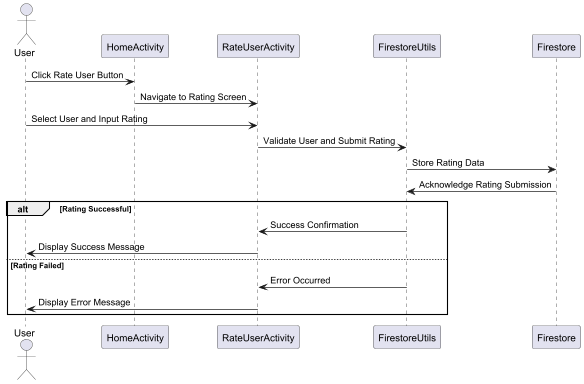

The diagram above was rendered by PlantUML. Its source (embedded in the PNG):
@startuml
actor User
User -> HomeActivity : Click Rate User Button
HomeActivity -> RateUserActivity : Navigate to Rating Screen

User -> RateUserActivity : Select User and Input Rating
RateUserActivity -> FirestoreUtils : Validate User and Submit Rating
FirestoreUtils -> Firestore : Store Rating Data
Firestore -> FirestoreUtils : Acknowledge Rating Submission

alt Rating Successful
    FirestoreUtils -> RateUserActivity : Success Confirmation
    RateUserActivity -> User : Display Success Message
else Rating Failed
    FirestoreUtils -> RateUserActivity : Error Occurred
    RateUserActivity -> User : Display Error Message
end
@enduml